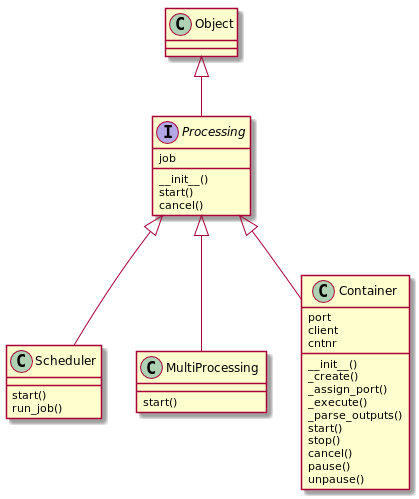

The diagram above was rendered by PlantUML. Its source (embedded in the PNG):
@startuml

class Object

'class Job{
'process
'method
'wps_request
'wps_response
'dump()
'load()
'run()
'}

interface Processing{
job
__init__()
start()
cancel()
}

class Scheduler{
start()
run_job()
}


class MultiProcessing{
start()
}

class Container{
port
client
cntnr
__init__()
_create()
_assign_port()
_execute()
_parse_outputs()
start()
stop()
cancel()
pause()
unpause()
}

Object<|-- Processing
Processing<|-- MultiProcessing
Processing<|-- Container
Processing<|-- Scheduler
@enduml